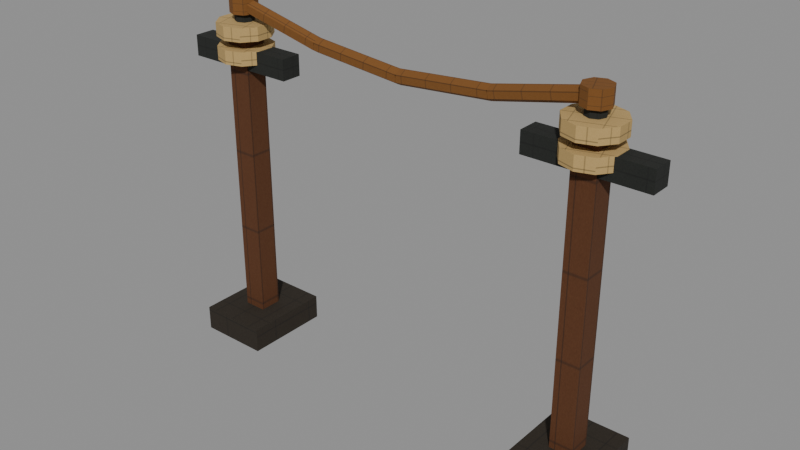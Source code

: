 # Source: wire-run.e3.blend  (saved by Blender 5.1.30; exported with 4.5.12 LTS)
import bpy
from mathutils import Matrix  # noqa: F401  (used for matrix-valued properties, if any)

bpy.ops.wm.read_factory_settings(use_empty=True)
scene = bpy.context.scene
scene.name = 'Scene'

# ---- images (referenced by path relative to the original .blend; pixels are not part of the script)
import os
ASSET_DIR = os.environ.get("B2B_ASSET_DIR", "")  # directory of the original .blend (textures are referenced by path, not embedded)
HERE = os.path.dirname(os.path.abspath(__file__))  # packed textures are extracted next to this script under _unpacked/

def load_image(name, relpath, width, height, colorspace="sRGB"):
    """Load a texture the original file referenced (path relative to the .blend, or extracted next to this script)."""
    p = next((c for c in (os.path.join(HERE, relpath), os.path.join(ASSET_DIR, relpath)) if relpath and os.path.exists(c)), "")
    if p:
        img = bpy.data.images.load(p, check_existing=True)
        img.name = name
    else:  # same state as the original file: an image datablock whose file is absent (Cycles renders it pink)
        img = bpy.data.images.new(name, width, height)
        img.source = "FILE"
        img.filepath = "//" + (relpath or name)
    img.colorspace_settings.name = colorspace
    return img
img_era_props_e3_atlas_png = load_image('era-props-e3-atlas.png', '_unpacked/era-props-e3-atlas.314f76c4.png', 1024, 1024, 'sRGB')

# ---- materials (node trees are filled in below, after node groups)
mat_e3erapropssharedmaterial = bpy.data.materials.new('E3EraPropsSharedMaterial')

# ---- material node trees
mat_e3erapropssharedmaterial.use_nodes = True; mat_e3erapropssharedmaterial.node_tree.nodes.clear()
_N = mat_e3erapropssharedmaterial.node_tree.nodes; _L = mat_e3erapropssharedmaterial.node_tree.links
n0 = _N.new('ShaderNodeOutputMaterial'); n0.name = 'Material Output'; n0.location = (0, 0)
n1 = _N.new('ShaderNodeBsdfPrincipled'); n1.name = 'Principled BSDF'; n1.location = (0, 0)
n1.inputs[2].default_value = 0.9
n1.inputs[27].default_value = (0.0, 0.0, 0.0, 1.0)
n2 = _N.new('ShaderNodeTexImage'); n2.name = 'Image Texture'; n2.location = (0, 0)
n2.image = img_era_props_e3_atlas_png
_L.new(n2.outputs[0], n1.inputs[0])
_L.new(n1.outputs[0], n0.inputs[0])
n0.is_active_output = True

# ---- meshes
me_wirerune3mesh = bpy.data.meshes.new('WireRunE3Mesh')
me_wirerune3mesh.from_pydata([(-1.07, -0.21, 0.0), (-1.07, -0.21, 0.12), (-1.07, 0.21, 0.0), (-1.07, 0.21, 0.12), (-0.73, -0.21, 0.0), (-0.73, -0.21, 0.12), (-0.73, 0.21, 0.0), (-0.73, 0.21, 0.12), (-0.955, -0.055, 0.055), (-0.955, -0.055, 1.505), (-0.955, 0.055, 0.055), (-0.955, 0.055, 1.505), (-0.845, -0.055, 0.055), (-0.845, -0.055, 1.505), (-0.845, 0.055, 0.055), (-0.845, 0.055, 1.505), (-1.18, -0.05, 1.37), (-1.18, -0.05, 1.47), (-1.18, 0.05, 1.37), (-1.18, 0.05, 1.47), (-0.62, -0.05, 1.37), (-0.62, -0.05, 1.47), (-0.62, 0.05, 1.37), (-0.62, 0.05, 1.47), (-0.9, 0.045, 1.28), (-0.9, 0.045, 1.66), (-0.8682, 0.03182, 1.28), (-0.8682, 0.03182, 1.66), (-0.855, 0.0, 1.28), (-0.855, 0.0, 1.66), (-0.8682, -0.03182, 1.28), (-0.8682, -0.03182, 1.66), (-0.9, -0.045, 1.28), (-0.9, -0.045, 1.66), (-0.9318, -0.03182, 1.28), (-0.9318, -0.03182, 1.66), (-0.945, 0.0, 1.28), (-0.945, 0.0, 1.66), (-0.9318, 0.03182, 1.28), (-0.9318, 0.03182, 1.66), (-0.9, 0.13, 1.408), (-0.9, 0.13, 1.473), (-0.8236, 0.1052, 1.408), (-0.8236, 0.1052, 1.473), (-0.7764, 0.04017, 1.408), (-0.7764, 0.04017, 1.473), (-0.7764, -0.04017, 1.408), (-0.7764, -0.04017, 1.473), (-0.8236, -0.1052, 1.408), (-0.8236, -0.1052, 1.473), (-0.9, -0.13, 1.408), (-0.9, -0.13, 1.473), (-0.9764, -0.1052, 1.408), (-0.9764, -0.1052, 1.473), (-1.024, -0.04017, 1.408), (-1.024, -0.04017, 1.473), (-1.024, 0.04017, 1.408), (-1.024, 0.04017, 1.473), (-0.9764, 0.1052, 1.408), (-0.9764, 0.1052, 1.473), (-0.9, 0.13, 1.517), (-0.9, 0.13, 1.582), (-0.8236, 0.1052, 1.517), (-0.8236, 0.1052, 1.582), (-0.7764, 0.04017, 1.517), (-0.7764, 0.04017, 1.582), (-0.7764, -0.04017, 1.517), (-0.7764, -0.04017, 1.582), (-0.8236, -0.1052, 1.517), (-0.8236, -0.1052, 1.582), (-0.9, -0.13, 1.517), (-0.9, -0.13, 1.582), (-0.9764, -0.1052, 1.517), (-0.9764, -0.1052, 1.582), (-1.024, -0.04017, 1.517), (-1.024, -0.04017, 1.582), (-1.024, 0.04017, 1.517), (-1.024, 0.04017, 1.582), (-0.9764, 0.1052, 1.517), (-0.9764, 0.1052, 1.582), (-0.9, 0.065, 1.62), (-0.9, 0.065, 1.7), (-0.854, 0.04596, 1.62), (-0.854, 0.04596, 1.7), (-0.835, 0.0, 1.62), (-0.835, 0.0, 1.7), (-0.854, -0.04596, 1.62), (-0.854, -0.04596, 1.7), (-0.9, -0.065, 1.62), (-0.9, -0.065, 1.7), (-0.946, -0.04596, 1.62), (-0.946, -0.04596, 1.7), (-0.965, 0.0, 1.62), (-0.965, 0.0, 1.7), (-0.946, 0.04596, 1.62), (-0.946, 0.04596, 1.7), (0.73, -0.21, 0.0), (0.73, -0.21, 0.12), (0.73, 0.21, 0.0), (0.73, 0.21, 0.12), (1.07, -0.21, 0.0), (1.07, -0.21, 0.12), (1.07, 0.21, 0.0), (1.07, 0.21, 0.12), (0.845, -0.055, 0.055), (0.845, -0.055, 1.505), (0.845, 0.055, 0.055), (0.845, 0.055, 1.505), (0.955, -0.055, 0.055), (0.955, -0.055, 1.505), (0.955, 0.055, 0.055), (0.955, 0.055, 1.505), (0.62, -0.05, 1.37), (0.62, -0.05, 1.47), (0.62, 0.05, 1.37), (0.62, 0.05, 1.47), (1.18, -0.05, 1.37), (1.18, -0.05, 1.47), (1.18, 0.05, 1.37), (1.18, 0.05, 1.47), (0.9, 0.045, 1.28), (0.9, 0.045, 1.66), (0.9318, 0.03182, 1.28), (0.9318, 0.03182, 1.66), (0.945, 0.0, 1.28), (0.945, 0.0, 1.66), (0.9318, -0.03182, 1.28), (0.9318, -0.03182, 1.66), (0.9, -0.045, 1.28), (0.9, -0.045, 1.66), (0.8682, -0.03182, 1.28), (0.8682, -0.03182, 1.66), (0.855, 0.0, 1.28), (0.855, 0.0, 1.66), (0.8682, 0.03182, 1.28), (0.8682, 0.03182, 1.66), (0.9, 0.13, 1.408), (0.9, 0.13, 1.473), (0.9764, 0.1052, 1.408), (0.9764, 0.1052, 1.473), (1.024, 0.04017, 1.408), (1.024, 0.04017, 1.473), (1.024, -0.04017, 1.408), (1.024, -0.04017, 1.473), (0.9764, -0.1052, 1.408), (0.9764, -0.1052, 1.473), (0.9, -0.13, 1.408), (0.9, -0.13, 1.473), (0.8236, -0.1052, 1.408), (0.8236, -0.1052, 1.473), (0.7764, -0.04017, 1.408), (0.7764, -0.04017, 1.473), (0.7764, 0.04017, 1.408), (0.7764, 0.04017, 1.473), (0.8236, 0.1052, 1.408), (0.8236, 0.1052, 1.473), (0.9, 0.13, 1.517), (0.9, 0.13, 1.582), (0.9764, 0.1052, 1.517), (0.9764, 0.1052, 1.582), (1.024, 0.04017, 1.517), (1.024, 0.04017, 1.582), (1.024, -0.04017, 1.517), (1.024, -0.04017, 1.582), (0.9764, -0.1052, 1.517), (0.9764, -0.1052, 1.582), (0.9, -0.13, 1.517), (0.9, -0.13, 1.582), (0.8236, -0.1052, 1.517), (0.8236, -0.1052, 1.582), (0.7764, -0.04017, 1.517), (0.7764, -0.04017, 1.582), (0.7764, 0.04017, 1.517), (0.7764, 0.04017, 1.582), (0.8236, 0.1052, 1.517), (0.8236, 0.1052, 1.582), (0.9, 0.065, 1.62), (0.9, 0.065, 1.7), (0.946, 0.04596, 1.62), (0.946, 0.04596, 1.7), (0.965, 0.0, 1.62), (0.965, 0.0, 1.7), (0.946, -0.04596, 1.62), (0.946, -0.04596, 1.7), (0.9, -0.065, 1.62), (0.9, -0.065, 1.7), (0.854, -0.04596, 1.62), (0.854, -0.04596, 1.7), (0.835, 0.0, 1.62), (0.835, 0.0, 1.7), (0.854, 0.04596, 1.62), (0.854, 0.04596, 1.7), (-0.8924, -3.098e-08, 1.694), (-0.4424, 3.706e-08, 1.594), (-0.8962, 0.03031, 1.677), (-0.4462, 0.03031, 1.577), (-0.9038, 0.03031, 1.643), (-0.4538, 0.03031, 1.543), (-0.9076, -3.706e-08, 1.626), (-0.4576, 3.098e-08, 1.526), (-0.9038, -0.03031, 1.643), (-0.4538, -0.03031, 1.543), (-0.8962, -0.03031, 1.677), (-0.4462, -0.03031, 1.577), (-0.4469, -1.282e-08, 1.595), (0.003099, 9.125e-09, 1.555), (-0.4485, 0.03031, 1.577), (0.001549, 0.03031, 1.537), (-0.4515, 0.03031, 1.543), (-0.001549, 0.03031, 1.503), (-0.4531, -9.125e-09, 1.525), (-0.003099, 1.282e-08, 1.485), (-0.4515, -0.03031, 1.543), (-0.001549, -0.03031, 1.503), (-0.4485, -0.03031, 1.577), (0.001549, -0.03031, 1.537), (-0.003099, -3.801e-08, 1.555), (0.4469, 3.303e-08, 1.595), (-0.001549, 0.03031, 1.537), (0.4485, 0.03031, 1.577), (0.001549, 0.03031, 1.503), (0.4515, 0.03031, 1.543), (0.003099, -3.303e-08, 1.485), (0.4531, 3.801e-08, 1.525), (0.001549, -0.03031, 1.503), (0.4515, -0.03031, 1.543), (-0.001549, -0.03031, 1.537), (0.4485, -0.03031, 1.577), (0.4424, -1.1e-08, 1.594), (0.8924, 1.394e-08, 1.694), (0.4462, 0.03031, 1.577), (0.8962, 0.03031, 1.677), (0.4538, 0.03031, 1.543), (0.9038, 0.03031, 1.643), (0.4576, -1.394e-08, 1.526), (0.9076, 1.1e-08, 1.626), (0.4538, -0.03031, 1.543), (0.9038, -0.03031, 1.643), (0.4462, -0.03031, 1.577), (0.8962, -0.03031, 1.677)], [], [(0, 1, 3, 2), (2, 3, 7, 6), (6, 7, 5, 4), (4, 5, 1, 0), (2, 6, 4, 0), (7, 3, 1, 5), (8, 9, 11, 10), (10, 11, 15, 14), (14, 15, 13, 12), (12, 13, 9, 8), (10, 14, 12, 8), (15, 11, 9, 13), (16, 17, 19, 18), (18, 19, 23, 22), (22, 23, 21, 20), (20, 21, 17, 16), (18, 22, 20, 16), (23, 19, 17, 21), (24, 25, 27, 26), (26, 27, 29, 28), (28, 29, 31, 30), (30, 31, 33, 32), (32, 33, 35, 34), (34, 35, 37, 36), (27, 25, 39, 37, 35, 33, 31, 29), (36, 37, 39, 38), (38, 39, 25, 24), (24, 26, 28, 30, 32, 34, 36, 38), (40, 41, 43, 42), (42, 43, 45, 44), (44, 45, 47, 46), (46, 47, 49, 48), (48, 49, 51, 50), (50, 51, 53, 52), (52, 53, 55, 54), (54, 55, 57, 56), (43, 41, 59, 57, 55, 53, 51, 49, 47, 45), (56, 57, 59, 58), (58, 59, 41, 40), (40, 42, 44, 46, 48, 50, 52, 54, 56, 58), (60, 61, 63, 62), (62, 63, 65, 64), (64, 65, 67, 66), (66, 67, 69, 68), (68, 69, 71, 70), (70, 71, 73, 72), (72, 73, 75, 74), (74, 75, 77, 76), (63, 61, 79, 77, 75, 73, 71, 69, 67, 65), (76, 77, 79, 78), (78, 79, 61, 60), (60, 62, 64, 66, 68, 70, 72, 74, 76, 78), (80, 81, 83, 82), (82, 83, 85, 84), (84, 85, 87, 86), (86, 87, 89, 88), (88, 89, 91, 90), (90, 91, 93, 92), (83, 81, 95, 93, 91, 89, 87, 85), (92, 93, 95, 94), (94, 95, 81, 80), (80, 82, 84, 86, 88, 90, 92, 94), (96, 97, 99, 98), (98, 99, 103, 102), (102, 103, 101, 100), (100, 101, 97, 96), (98, 102, 100, 96), (103, 99, 97, 101), (104, 105, 107, 106), (106, 107, 111, 110), (110, 111, 109, 108), (108, 109, 105, 104), (106, 110, 108, 104), (111, 107, 105, 109), (112, 113, 115, 114), (114, 115, 119, 118), (118, 119, 117, 116), (116, 117, 113, 112), (114, 118, 116, 112), (119, 115, 113, 117), (120, 121, 123, 122), (122, 123, 125, 124), (124, 125, 127, 126), (126, 127, 129, 128), (128, 129, 131, 130), (130, 131, 133, 132), (123, 121, 135, 133, 131, 129, 127, 125), (132, 133, 135, 134), (134, 135, 121, 120), (120, 122, 124, 126, 128, 130, 132, 134), (136, 137, 139, 138), (138, 139, 141, 140), (140, 141, 143, 142), (142, 143, 145, 144), (144, 145, 147, 146), (146, 147, 149, 148), (148, 149, 151, 150), (150, 151, 153, 152), (139, 137, 155, 153, 151, 149, 147, 145, 143, 141), (152, 153, 155, 154), (154, 155, 137, 136), (136, 138, 140, 142, 144, 146, 148, 150, 152, 154), (156, 157, 159, 158), (158, 159, 161, 160), (160, 161, 163, 162), (162, 163, 165, 164), (164, 165, 167, 166), (166, 167, 169, 168), (168, 169, 171, 170), (170, 171, 173, 172), (159, 157, 175, 173, 171, 169, 167, 165, 163, 161), (172, 173, 175, 174), (174, 175, 157, 156), (156, 158, 160, 162, 164, 166, 168, 170, 172, 174), (176, 177, 179, 178), (178, 179, 181, 180), (180, 181, 183, 182), (182, 183, 185, 184), (184, 185, 187, 186), (186, 187, 189, 188), (179, 177, 191, 189, 187, 185, 183, 181), (188, 189, 191, 190), (190, 191, 177, 176), (176, 178, 180, 182, 184, 186, 188, 190), (192, 193, 195, 194), (194, 195, 197, 196), (196, 197, 199, 198), (198, 199, 201, 200), (195, 193, 203, 201, 199, 197), (200, 201, 203, 202), (202, 203, 193, 192), (192, 194, 196, 198, 200, 202), (204, 205, 207, 206), (206, 207, 209, 208), (208, 209, 211, 210), (210, 211, 213, 212), (207, 205, 215, 213, 211, 209), (212, 213, 215, 214), (214, 215, 205, 204), (204, 206, 208, 210, 212, 214), (216, 217, 219, 218), (218, 219, 221, 220), (220, 221, 223, 222), (222, 223, 225, 224), (219, 217, 227, 225, 223, 221), (224, 225, 227, 226), (226, 227, 217, 216), (216, 218, 220, 222, 224, 226), (228, 229, 231, 230), (230, 231, 233, 232), (232, 233, 235, 234), (234, 235, 237, 236), (231, 229, 239, 237, 235, 233), (236, 237, 239, 238), (238, 239, 229, 228), (228, 230, 232, 234, 236, 238)])
_uv = me_wirerune3mesh.uv_layers.new(name='UVMap')
_uv.uv.foreach_set('vector', [0.2977, 0.9937, 0.2562, 0.9937, 0.2563, 0.8762, 0.2977, 0.8762, 0.3862, 0.9714, 0.3448, 0.9714, 0.3448, 0.8762, 0.3862, 0.8762, 0.3419, 0.9937, 0.3005, 0.9937, 0.3005, 0.8762, 0.3419, 0.8762, 0.4305, 0.9714, 0.3891, 0.9714, 0.3891, 0.8762, 0.4305, 0.8762, 0.3736, 0.8738, 0.2562, 0.8738, 0.2562, 0.7563, 0.3736, 0.7563, 0.4938, 0.8738, 0.3764, 0.8738, 0.3764, 0.7563, 0.4938, 0.7563, 0.5063, 0.2438, 0.5063, 0.00625, 0.5508, 0.00625, 0.5508, 0.2438, 0.5545, 0.2438, 0.5545, 0.00625, 0.599, 0.00625, 0.599, 0.2438, 0.6027, 0.2438, 0.6027, 0.00625, 0.6473, 0.00625, 0.6473, 0.2438, 0.651, 0.2438, 0.651, 0.00625, 0.6955, 0.00625, 0.6955, 0.2438, 0.7437, 0.1603, 0.7437, 0.1783, 0.6992, 0.1783, 0.6992, 0.1603, 0.7437, 0.1798, 0.7437, 0.1978, 0.6992, 0.1978, 0.6992, 0.1798, 0.2038, 0.4938, 0.1662, 0.4937, 0.1662, 0.4519, 0.2038, 0.4519, 0.04379, 0.4906, 0.00625, 0.4906, 0.00625, 0.2562, 0.04379, 0.2562, 0.2438, 0.4938, 0.2062, 0.4938, 0.2062, 0.4519, 0.2438, 0.4519, 0.08378, 0.4906, 0.04624, 0.4906, 0.04624, 0.2563, 0.08378, 0.2563, 0.1238, 0.2562, 0.1238, 0.4906, 0.08624, 0.4906, 0.08624, 0.2562, 0.1638, 0.2562, 0.1638, 0.4906, 0.1262, 0.4906, 0.1262, 0.2562, 0.00625, 0.449, 0.00625, 0.2562, 0.03894, 0.2562, 0.03894, 0.449, 0.03894, 0.449, 0.03894, 0.2562, 0.06206, 0.2562, 0.06206, 0.449, 0.06681, 0.449, 0.06681, 0.2562, 0.0995, 0.2562, 0.0995, 0.449, 0.0995, 0.449, 0.0995, 0.2562, 0.1226, 0.2562, 0.1226, 0.449, 0.1274, 0.449, 0.1274, 0.2562, 0.1601, 0.2562, 0.1601, 0.449, 0.1601, 0.449, 0.1601, 0.2562, 0.1832, 0.2562, 0.1832, 0.449, 0.02937, 0.4937, 0.00625, 0.4814, 0.00625, 0.4639, 0.02937, 0.4516, 0.06206, 0.4516, 0.08517, 0.4639, 0.08517, 0.4814, 0.06206, 0.4937, 0.1879, 0.449, 0.1879, 0.2562, 0.2206, 0.2562, 0.2206, 0.449, 0.2206, 0.449, 0.2206, 0.2562, 0.2438, 0.2562, 0.2438, 0.449, 0.08993, 0.4814, 0.08993, 0.4639, 0.113, 0.4516, 0.1457, 0.4516, 0.1689, 0.4639, 0.1689, 0.4814, 0.1457, 0.4938, 0.113, 0.4938, 0.7871, 0.9937, 0.7563, 0.9937, 0.7563, 0.9613, 0.7871, 0.9613, 0.7871, 0.9613, 0.7563, 0.9613, 0.7563, 0.9212, 0.7871, 0.9212, 0.7871, 0.9212, 0.7563, 0.9212, 0.7563, 0.8888, 0.7871, 0.8888, 0.9072, 0.9289, 0.8763, 0.9289, 0.8763, 0.8888, 0.9072, 0.8888, 0.8207, 0.9937, 0.7898, 0.9937, 0.7898, 0.9613, 0.8207, 0.9613, 0.8207, 0.9613, 0.7898, 0.9613, 0.7898, 0.9212, 0.8207, 0.9212, 0.8207, 0.9212, 0.7898, 0.9212, 0.7898, 0.8888, 0.8207, 0.8888, 0.8542, 0.9937, 0.8234, 0.9937, 0.8234, 0.9613, 0.8542, 0.9613, 0.7787, 0.8736, 0.7563, 0.8412, 0.7563, 0.8011, 0.7787, 0.7686, 0.815, 0.7563, 0.8512, 0.7686, 0.8737, 0.8011, 0.8737, 0.8412, 0.8512, 0.8736, 0.815, 0.886, 0.8542, 0.9613, 0.8234, 0.9613, 0.8234, 0.9212, 0.8542, 0.9212, 0.8542, 0.9212, 0.8234, 0.9212, 0.8234, 0.8888, 0.8542, 0.8888, 0.8763, 0.8412, 0.8763, 0.8011, 0.8988, 0.7686, 0.935, 0.7563, 0.9713, 0.7686, 0.9937, 0.8011, 0.9937, 0.8412, 0.9713, 0.8736, 0.935, 0.886, 0.8988, 0.8736, 0.7871, 0.9937, 0.7563, 0.9937, 0.7563, 0.9613, 0.7871, 0.9613, 0.7871, 0.9613, 0.7563, 0.9613, 0.7563, 0.9212, 0.7871, 0.9212, 0.7871, 0.9212, 0.7563, 0.9212, 0.7563, 0.8888, 0.7871, 0.8888, 0.9072, 0.9289, 0.8763, 0.9289, 0.8763, 0.8888, 0.9072, 0.8888, 0.8207, 0.9937, 0.7898, 0.9937, 0.7898, 0.9613, 0.8207, 0.9613, 0.8207, 0.9613, 0.7898, 0.9613, 0.7898, 0.9212, 0.8207, 0.9212, 0.8207, 0.9212, 0.7898, 0.9212, 0.7898, 0.8888, 0.8207, 0.8888, 0.8542, 0.9937, 0.8234, 0.9937, 0.8234, 0.9613, 0.8542, 0.9613, 0.7787, 0.8736, 0.7563, 0.8412, 0.7563, 0.8011, 0.7787, 0.7686, 0.815, 0.7563, 0.8512, 0.7686, 0.8737, 0.8011, 0.8737, 0.8412, 0.8512, 0.8736, 0.815, 0.886, 0.8542, 0.9613, 0.8234, 0.9613, 0.8234, 0.9212, 0.8542, 0.9212, 0.8542, 0.9212, 0.8234, 0.9212, 0.8234, 0.8888, 0.8542, 0.8888, 0.8763, 0.8412, 0.8763, 0.8011, 0.8988, 0.7686, 0.935, 0.7563, 0.9713, 0.7686, 0.9937, 0.8011, 0.9937, 0.8412, 0.9713, 0.8736, 0.935, 0.886, 0.8988, 0.8736, 0.5992, 0.4679, 0.5063, 0.4679, 0.5063, 0.4497, 0.5992, 0.4497, 0.6508, 0.421, 0.6508, 0.3795, 0.7086, 0.3795, 0.7086, 0.421, 0.7437, 0.3003, 0.6508, 0.3003, 0.6508, 0.2821, 0.7437, 0.2821, 0.7437, 0.2821, 0.6508, 0.2821, 0.6508, 0.2562, 0.7437, 0.2562, 0.5992, 0.4475, 0.5063, 0.4475, 0.5063, 0.4293, 0.5992, 0.4293, 0.5992, 0.4293, 0.5063, 0.4293, 0.5063, 0.4035, 0.5992, 0.4035, 0.5471, 0.3185, 0.5063, 0.3003, 0.5063, 0.2745, 0.5471, 0.2562, 0.605, 0.2562, 0.6459, 0.2745, 0.6459, 0.3003, 0.605, 0.3185, 0.5992, 0.4035, 0.5063, 0.4035, 0.5063, 0.3852, 0.5992, 0.3852, 0.5992, 0.4938, 0.5063, 0.4938, 0.5063, 0.4679, 0.5992, 0.4679, 0.5063, 0.3648, 0.5063, 0.339, 0.5471, 0.3207, 0.605, 0.3207, 0.6459, 0.339, 0.6459, 0.3648, 0.605, 0.383, 0.5471, 0.383, 0.2977, 0.9937, 0.2562, 0.9937, 0.2563, 0.8762, 0.2977, 0.8762, 0.3862, 0.9714, 0.3448, 0.9714, 0.3448, 0.8762, 0.3862, 0.8762, 0.3419, 0.9937, 0.3005, 0.9937, 0.3005, 0.8762, 0.3419, 0.8762, 0.4305, 0.9714, 0.3891, 0.9714, 0.3891, 0.8762, 0.4305, 0.8762, 0.3736, 0.8738, 0.2562, 0.8738, 0.2562, 0.7563, 0.3736, 0.7563, 0.4938, 0.8738, 0.3764, 0.8738, 0.3764, 0.7563, 0.4938, 0.7563, 0.5063, 0.2438, 0.5063, 0.00625, 0.5508, 0.00625, 0.5508, 0.2438, 0.5545, 0.2438, 0.5545, 0.00625, 0.599, 0.00625, 0.599, 0.2438, 0.6027, 0.2438, 0.6027, 0.00625, 0.6473, 0.00625, 0.6473, 0.2438, 0.651, 0.2438, 0.651, 0.00625, 0.6955, 0.00625, 0.6955, 0.2438, 0.7437, 0.1603, 0.7437, 0.1783, 0.6992, 0.1783, 0.6992, 0.1603, 0.7437, 0.1798, 0.7437, 0.1978, 0.6992, 0.1978, 0.6992, 0.1798, 0.2038, 0.4938, 0.1662, 0.4937, 0.1662, 0.4519, 0.2038, 0.4519, 0.04379, 0.4906, 0.00625, 0.4906, 0.00625, 0.2562, 0.04379, 0.2562, 0.2438, 0.4938, 0.2062, 0.4938, 0.2062, 0.4519, 0.2438, 0.4519, 0.08378, 0.4906, 0.04624, 0.4906, 0.04624, 0.2563, 0.08378, 0.2563, 0.1238, 0.2562, 0.1238, 0.4906, 0.08624, 0.4906, 0.08624, 0.2562, 0.1638, 0.2562, 0.1638, 0.4906, 0.1262, 0.4906, 0.1262, 0.2562, 0.00625, 0.449, 0.00625, 0.2562, 0.03894, 0.2562, 0.03894, 0.449, 0.03894, 0.449, 0.03894, 0.2562, 0.06206, 0.2562, 0.06206, 0.449, 0.06681, 0.449, 0.06681, 0.2562, 0.0995, 0.2562, 0.0995, 0.449, 0.0995, 0.449, 0.0995, 0.2562, 0.1226, 0.2562, 0.1226, 0.449, 0.1274, 0.449, 0.1274, 0.2562, 0.1601, 0.2562, 0.1601, 0.449, 0.1601, 0.449, 0.1601, 0.2562, 0.1832, 0.2562, 0.1832, 0.449, 0.02937, 0.4937, 0.00625, 0.4814, 0.00625, 0.4639, 0.02937, 0.4516, 0.06206, 0.4516, 0.08517, 0.4639, 0.08517, 0.4814, 0.06206, 0.4937, 0.1879, 0.449, 0.1879, 0.2562, 0.2206, 0.2562, 0.2206, 0.449, 0.2206, 0.449, 0.2206, 0.2562, 0.2438, 0.2562, 0.2438, 0.449, 0.08993, 0.4814, 0.08993, 0.4639, 0.113, 0.4516, 0.1457, 0.4516, 0.1689, 0.4639, 0.1689, 0.4814, 0.1457, 0.4938, 0.113, 0.4938, 0.7871, 0.9937, 0.7563, 0.9937, 0.7563, 0.9613, 0.7871, 0.9613, 0.7871, 0.9613, 0.7563, 0.9613, 0.7563, 0.9212, 0.7871, 0.9212, 0.7871, 0.9212, 0.7563, 0.9212, 0.7563, 0.8888, 0.7871, 0.8888, 0.9072, 0.9289, 0.8763, 0.9289, 0.8763, 0.8888, 0.9072, 0.8888, 0.8207, 0.9937, 0.7898, 0.9937, 0.7898, 0.9613, 0.8207, 0.9613, 0.8207, 0.9613, 0.7898, 0.9613, 0.7898, 0.9212, 0.8207, 0.9212, 0.8207, 0.9212, 0.7898, 0.9212, 0.7898, 0.8888, 0.8207, 0.8888, 0.8542, 0.9937, 0.8234, 0.9937, 0.8234, 0.9613, 0.8542, 0.9613, 0.7787, 0.8736, 0.7563, 0.8412, 0.7563, 0.8011, 0.7787, 0.7686, 0.815, 0.7563, 0.8512, 0.7686, 0.8737, 0.8011, 0.8737, 0.8412, 0.8512, 0.8736, 0.815, 0.886, 0.8542, 0.9613, 0.8234, 0.9613, 0.8234, 0.9212, 0.8542, 0.9212, 0.8542, 0.9212, 0.8234, 0.9212, 0.8234, 0.8888, 0.8542, 0.8888, 0.8763, 0.8412, 0.8763, 0.8011, 0.8988, 0.7686, 0.935, 0.7563, 0.9713, 0.7686, 0.9937, 0.8011, 0.9937, 0.8412, 0.9713, 0.8736, 0.935, 0.886, 0.8988, 0.8736, 0.7871, 0.9937, 0.7563, 0.9937, 0.7563, 0.9613, 0.7871, 0.9613, 0.7871, 0.9613, 0.7563, 0.9613, 0.7563, 0.9212, 0.7871, 0.9212, 0.7871, 0.9212, 0.7563, 0.9212, 0.7563, 0.8888, 0.7871, 0.8888, 0.9072, 0.9289, 0.8763, 0.9289, 0.8763, 0.8888, 0.9072, 0.8888, 0.8207, 0.9937, 0.7898, 0.9937, 0.7898, 0.9613, 0.8207, 0.9613, 0.8207, 0.9613, 0.7898, 0.9613, 0.7898, 0.9212, 0.8207, 0.9212, 0.8207, 0.9212, 0.7898, 0.9212, 0.7898, 0.8888, 0.8207, 0.8888, 0.8542, 0.9937, 0.8234, 0.9937, 0.8234, 0.9613, 0.8542, 0.9613, 0.7787, 0.8736, 0.7563, 0.8412, 0.7563, 0.8011, 0.7787, 0.7686, 0.815, 0.7563, 0.8512, 0.7686, 0.8737, 0.8011, 0.8737, 0.8412, 0.8512, 0.8736, 0.815, 0.886, 0.8542, 0.9613, 0.8234, 0.9613, 0.8234, 0.9212, 0.8542, 0.9212, 0.8542, 0.9212, 0.8234, 0.9212, 0.8234, 0.8888, 0.8542, 0.8888, 0.8763, 0.8412, 0.8763, 0.8011, 0.8988, 0.7686, 0.935, 0.7563, 0.9713, 0.7686, 0.9937, 0.8011, 0.9937, 0.8412, 0.9713, 0.8736, 0.935, 0.886, 0.8988, 0.8736, 0.5992, 0.4679, 0.5063, 0.4679, 0.5063, 0.4497, 0.5992, 0.4497, 0.6508, 0.421, 0.6508, 0.3795, 0.7086, 0.3795, 0.7086, 0.421, 0.7437, 0.3003, 0.6508, 0.3003, 0.6508, 0.2821, 0.7437, 0.2821, 0.7437, 0.2821, 0.6508, 0.2821, 0.6508, 0.2562, 0.7437, 0.2562, 0.5992, 0.4475, 0.5063, 0.4475, 0.5063, 0.4293, 0.5992, 0.4293, 0.5992, 0.4293, 0.5063, 0.4293, 0.5063, 0.4035, 0.5992, 0.4035, 0.5471, 0.3185, 0.5063, 0.3003, 0.5063, 0.2745, 0.5471, 0.2562, 0.605, 0.2562, 0.6459, 0.2745, 0.6459, 0.3003, 0.605, 0.3185, 0.5992, 0.4035, 0.5063, 0.4035, 0.5063, 0.3852, 0.5992, 0.3852, 0.5992, 0.4938, 0.5063, 0.4938, 0.5063, 0.4679, 0.5992, 0.4679, 0.5063, 0.3648, 0.5063, 0.339, 0.5471, 0.3207, 0.605, 0.3207, 0.6459, 0.339, 0.6459, 0.3648, 0.605, 0.383, 0.5471, 0.383, 0.5412, 0.4938, 0.5412, 0.2562, 0.5529, 0.2562, 0.5529, 0.4938, 0.5555, 0.4938, 0.5555, 0.2562, 0.5672, 0.2562, 0.5672, 0.4938, 0.5672, 0.4938, 0.5672, 0.2562, 0.5905, 0.2562, 0.5905, 0.4938, 0.5905, 0.4938, 0.5905, 0.2562, 0.6022, 0.2562, 0.6022, 0.4938, 0.7235, 0.2923, 0.7033, 0.2833, 0.7033, 0.2653, 0.7235, 0.2562, 0.7437, 0.2653, 0.7437, 0.2833, 0.5063, 0.4938, 0.5063, 0.2562, 0.5179, 0.2562, 0.5179, 0.4938, 0.5179, 0.4938, 0.5179, 0.2562, 0.5412, 0.2562, 0.5412, 0.4938, 0.7033, 0.3214, 0.7033, 0.3033, 0.7235, 0.2943, 0.7437, 0.3033, 0.7437, 0.3214, 0.7235, 0.3304, 0.5661, 0.4938, 0.5661, 0.2563, 0.586, 0.2563, 0.586, 0.4938, 0.5905, 0.4938, 0.5905, 0.2563, 0.6104, 0.2563, 0.6104, 0.4938, 0.6104, 0.4938, 0.6104, 0.2563, 0.6503, 0.2563, 0.6503, 0.4938, 0.6503, 0.4938, 0.6503, 0.2563, 0.6702, 0.2563, 0.6702, 0.4938, 0.7092, 0.293, 0.6747, 0.2838, 0.6747, 0.2654, 0.7092, 0.2562, 0.7437, 0.2654, 0.7437, 0.2838, 0.5063, 0.4938, 0.5063, 0.2563, 0.5262, 0.2563, 0.5262, 0.4938, 0.5262, 0.4938, 0.5262, 0.2563, 0.5661, 0.2563, 0.5661, 0.4938, 0.6747, 0.3227, 0.6747, 0.3043, 0.7092, 0.2951, 0.7437, 0.3043, 0.7437, 0.3227, 0.7092, 0.3319, 0.5661, 0.4938, 0.5661, 0.2563, 0.586, 0.2563, 0.586, 0.4938, 0.5905, 0.4938, 0.5905, 0.2563, 0.6104, 0.2563, 0.6104, 0.4938, 0.6104, 0.4938, 0.6104, 0.2563, 0.6503, 0.2563, 0.6503, 0.4938, 0.6503, 0.4938, 0.6503, 0.2563, 0.6702, 0.2563, 0.6702, 0.4938, 0.7092, 0.293, 0.6747, 0.2838, 0.6747, 0.2654, 0.7092, 0.2562, 0.7437, 0.2654, 0.7437, 0.2838, 0.5063, 0.4938, 0.5063, 0.2563, 0.5262, 0.2563, 0.5262, 0.4938, 0.5262, 0.4938, 0.5262, 0.2563, 0.5661, 0.2563, 0.5661, 0.4938, 0.6747, 0.3227, 0.6747, 0.3043, 0.7092, 0.2951, 0.7437, 0.3043, 0.7437, 0.3227, 0.7092, 0.3319, 0.5672, 0.4938, 0.5672, 0.2562, 0.5875, 0.2562, 0.5875, 0.4938, 0.5898, 0.4938, 0.5898, 0.2562, 0.6101, 0.2562, 0.6101, 0.4938, 0.6101, 0.4938, 0.6101, 0.2562, 0.6508, 0.2562, 0.6508, 0.4938, 0.6508, 0.4938, 0.6508, 0.2562, 0.6711, 0.2562, 0.6711, 0.4938, 0.7086, 0.2923, 0.6734, 0.2833, 0.6734, 0.2653, 0.7086, 0.2562, 0.7437, 0.2653, 0.7437, 0.2833, 0.5063, 0.4938, 0.5063, 0.2562, 0.5266, 0.2562, 0.5266, 0.4938, 0.5266, 0.4938, 0.5266, 0.2562, 0.5672, 0.2562, 0.5672, 0.4938, 0.6734, 0.3204, 0.6734, 0.3023, 0.7086, 0.2933, 0.7437, 0.3023, 0.7437, 0.3204, 0.7086, 0.3294])
me_wirerune3mesh.materials.append(mat_e3erapropssharedmaterial)
me_wirerune3mesh.update()

# ---- objects
ob_wirerune3 = bpy.data.objects.new('WireRunE3', me_wirerune3mesh)
ob_arc_anchor_1 = bpy.data.objects.new('arc_anchor_1', None)
ob_arc_anchor_2 = bpy.data.objects.new('arc_anchor_2', None)

# ---- transforms, parenting, visibility, modifiers, constraints
ob_wirerune3.location = (0.0, 0.0, 0.0)
ob_arc_anchor_1.parent = ob_wirerune3
ob_arc_anchor_1.location = (-0.9, 0.0, 1.72)
ob_arc_anchor_1.empty_display_size = 0.08
ob_arc_anchor_2.parent = ob_wirerune3
ob_arc_anchor_2.location = (0.9, 0.0, 1.72)
ob_arc_anchor_2.empty_display_size = 0.08

# ---- collection membership
scene.collection.objects.link(ob_wirerune3)
scene.collection.objects.link(ob_arc_anchor_1)
scene.collection.objects.link(ob_arc_anchor_2)

# ---- scene / render settings (as saved in the file)
scene.frame_start = 1; scene.frame_end = 250; scene.frame_set(1)
scene.render.engine = 'BLENDER_EEVEE_NEXT'
scene.render.bake_bias = 0.0
scene.render.bake_samples = 0
scene.cycles.sampling_pattern = 'TABULATED_SOBOL'
scene.eevee.use_volume_custom_range = False
bpy.context.view_layer.update()

# ---- added for rendering (the .blend has no active camera and no usable light): camera, sun + grey world if the file has none
cam_auto = bpy.data.cameras.new('AutoCamera')
cam_auto.lens = 50.0
cam_auto.sensor_width = 36.0
cam_auto.clip_end = 1000.0
ob_auto_camera = bpy.data.objects.new('AutoCamera', cam_auto)
scene.collection.objects.link(ob_auto_camera)
ob_auto_camera.location = (2.71896, -3.26276, 3.02517)
ob_auto_camera.rotation_euler = (1.09748, -7.21219e-08, 0.694738)
scene.camera = ob_auto_camera
light_auto_sun = bpy.data.lights.new('AutoSun', 'SUN')
light_auto_sun.energy = 3.0
light_auto_sun.angle = 0.0523599
ob_auto_sun = bpy.data.objects.new('AutoSun', light_auto_sun)
scene.collection.objects.link(ob_auto_sun)
ob_auto_sun.rotation_euler = (0.872665, 0.174533, 0.523599)
if scene.world is None:
    world_auto = bpy.data.worlds.new('AutoWorld')
    world_auto.color = (0.3, 0.3, 0.3)
    scene.world = world_auto
bpy.context.view_layer.update()
